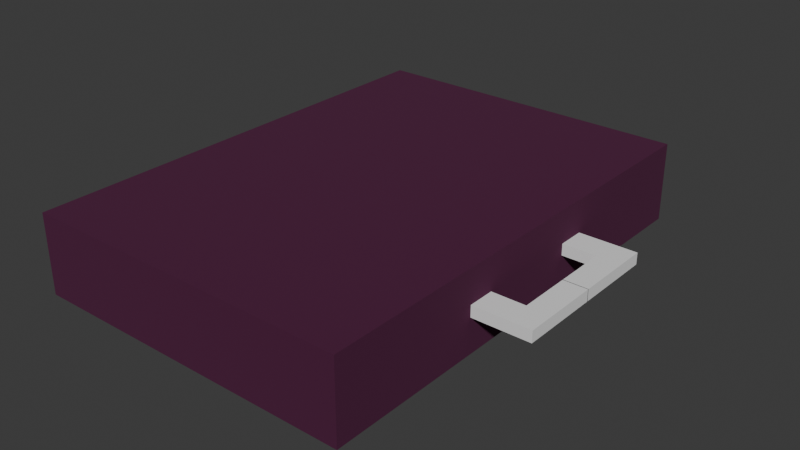# Source: luggage_thief.blend  (saved by Blender 4.4.30; exported with 4.5.12 LTS)
import bpy
from mathutils import Matrix  # noqa: F401  (used for matrix-valued properties, if any)

bpy.ops.wm.read_factory_settings(use_empty=True)
scene = bpy.context.scene
scene.name = 'Scene'

# ---- collections
col_collection = bpy.data.collections.new('Collection'); scene.collection.children.link(col_collection)

# ---- materials (node trees are filled in below, after node groups)
mat_material_001 = bpy.data.materials.new('Material.001')

# ---- material node trees
mat_material_001.use_nodes = True; mat_material_001.node_tree.nodes.clear()
_N = mat_material_001.node_tree.nodes; _L = mat_material_001.node_tree.links
n0 = _N.new('ShaderNodeBsdfPrincipled'); n0.name = 'Principled BSDF'; n0.location = (10, 300)
n0.inputs[0].default_value = (0.07324, 0.004145, 0.04249, 1.0)
n0.inputs[2].default_value = 1.0
n1 = _N.new('ShaderNodeOutputMaterial'); n1.name = 'Material Output'; n1.location = (300, 300)
_L.new(n0.outputs[0], n1.inputs[0])
n1.is_active_output = True

# ---- world
world_world = bpy.data.worlds.new('World'); scene.world = world_world
world_world.use_nodes = True; world_world.node_tree.nodes.clear()
_N = world_world.node_tree.nodes; _L = world_world.node_tree.links
n0 = _N.new('ShaderNodeOutputWorld'); n0.name = 'World Output'; n0.location = (300, 300)
n1 = _N.new('ShaderNodeBackground'); n1.name = 'Background'; n1.location = (10, 300)
n1.inputs[0].default_value = (0.05088, 0.05088, 0.05088, 1.0)
_L.new(n1.outputs[0], n0.inputs[0])
n0.is_active_output = True
world_world.color = (0.05088, 0.05088, 0.05088)
world_world.sun_shadow_jitter_overblur = 0.0

# ---- meshes
me_cube_001 = bpy.data.meshes.new('Cube.001')
me_cube_001.from_pydata([(-1.0, -1.0, -1.0), (-1.0, -1.0, 1.0), (-1.0, 1.0, -1.0), (-1.0, 1.0, 1.0), (1.0, -1.0, -1.0), (1.0, -1.0, 1.0), (1.0, 1.0, -1.0), (1.0, 1.0, 1.0), (0.9688, 0.2236, -0.1223), (0.9688, 0.2236, 0.1641), (0.9688, 0.3386, -0.1223), (0.9688, 0.3386, 0.1641), (1.202, 0.2236, -0.1223), (1.202, 0.2236, 0.1641), (1.202, 0.3386, -0.1223), (1.202, 0.3386, 0.1641), (1.345, 0.3386, 0.1641), (1.345, 0.3386, -0.1223), (1.345, 0.2236, -0.1223), (1.345, 0.2236, 0.1641), (1.202, -0.001325, 0.1641), (1.202, -0.001325, -0.1223), (1.345, -0.001325, 0.1641), (1.345, -0.001325, -0.1223), (0.9688, -0.2236, -0.1223), (0.9688, -0.2236, 0.1641), (0.9688, -0.3386, -0.1223), (0.9688, -0.3386, 0.1641), (1.202, -0.2236, -0.1223), (1.202, -0.2236, 0.1641), (1.202, -0.3386, -0.1223), (1.202, -0.3386, 0.1641), (1.345, -0.3386, 0.1641), (1.345, -0.3386, -0.1223), (1.345, -0.2236, -0.1223), (1.345, -0.2236, 0.1641), (1.202, 0.001325, 0.1641), (1.202, 0.001325, -0.1223), (1.345, 0.001325, 0.1641), (1.345, 0.001325, -0.1223)], [], [(0, 1, 3, 2), (2, 3, 7, 6), (6, 7, 5, 4), (4, 5, 1, 0), (2, 6, 4, 0), (7, 3, 1, 5), (8, 9, 11, 10), (10, 11, 15, 14), (12, 14, 17, 18), (12, 13, 9, 8), (10, 14, 12, 8), (15, 11, 9, 13), (17, 16, 19, 18), (15, 13, 19, 16), (14, 15, 16, 17), (19, 13, 20, 22), (20, 21, 23, 22), (12, 18, 23, 21), (18, 19, 22, 23), (13, 12, 21, 20), (24, 26, 27, 25), (26, 30, 31, 27), (28, 34, 33, 30), (28, 24, 25, 29), (26, 24, 28, 30), (31, 29, 25, 27), (33, 34, 35, 32), (31, 32, 35, 29), (30, 33, 32, 31), (35, 38, 36, 29), (36, 38, 39, 37), (28, 37, 39, 34), (34, 39, 38, 35), (29, 36, 37, 28)])
me_cube_001.polygons.foreach_set('material_index', [0, 0, 0, 0, 0, 0, 1, 1, 1, 1, 1, 1, 1, 1, 1, 1, 1, 1, 1, 1, 1, 1, 1, 1, 1, 1, 1, 1, 1, 1, 1, 1, 1, 1])
_uv = me_cube_001.uv_layers.new(name='UVMap')
_uv.uv.foreach_set('vector', [0.375, 0.0, 0.625, 0.0, 0.625, 0.25, 0.375, 0.25, 0.375, 0.25, 0.625, 0.25, 0.625, 0.5, 0.375, 0.5, 0.375, 0.5, 0.625, 0.5, 0.625, 0.75, 0.375, 0.75, 0.375, 0.75, 0.625, 0.75, 0.625, 1.0, 0.375, 1.0, 0.125, 0.5, 0.375, 0.5, 0.375, 0.75, 0.125, 0.75, 0.625, 0.5, 0.875, 0.5, 0.875, 0.75, 0.625, 0.75, 0.375, 0.0, 0.625, 0.0, 0.625, 0.25, 0.375, 0.25, 0.375, 0.25, 0.625, 0.25, 0.625, 0.5, 0.375, 0.5, 0.375, 0.75, 0.375, 0.5, 0.375, 0.5, 0.375, 0.75, 0.375, 0.75, 0.625, 0.75, 0.625, 1.0, 0.375, 1.0, 0.125, 0.5, 0.375, 0.5, 0.375, 0.75, 0.125, 0.75, 0.625, 0.5, 0.875, 0.5, 0.875, 0.75, 0.625, 0.75, 0.375, 0.5, 0.625, 0.5, 0.625, 0.75, 0.375, 0.75, 0.625, 0.5, 0.625, 0.75, 0.625, 0.75, 0.625, 0.5, 0.375, 0.5, 0.625, 0.5, 0.625, 0.5, 0.375, 0.5, 0.625, 0.75, 0.625, 0.75, 0.625, 0.75, 0.625, 0.75, 0.625, 0.75, 0.375, 0.75, 0.375, 0.75, 0.625, 0.75, 0.375, 0.75, 0.375, 0.75, 0.375, 0.75, 0.375, 0.75, 0.375, 0.75, 0.625, 0.75, 0.625, 0.75, 0.375, 0.75, 0.625, 0.75, 0.375, 0.75, 0.375, 0.75, 0.625, 0.75, 0.375, 0.0, 0.375, 0.25, 0.625, 0.25, 0.625, 0.0, 0.375, 0.25, 0.375, 0.5, 0.625, 0.5, 0.625, 0.25, 0.375, 0.75, 0.375, 0.75, 0.375, 0.5, 0.375, 0.5, 0.375, 0.75, 0.375, 1.0, 0.625, 1.0, 0.625, 0.75, 0.125, 0.5, 0.125, 0.75, 0.375, 0.75, 0.375, 0.5, 0.625, 0.5, 0.625, 0.75, 0.875, 0.75, 0.875, 0.5, 0.375, 0.5, 0.375, 0.75, 0.625, 0.75, 0.625, 0.5, 0.625, 0.5, 0.625, 0.5, 0.625, 0.75, 0.625, 0.75, 0.375, 0.5, 0.375, 0.5, 0.625, 0.5, 0.625, 0.5, 0.625, 0.75, 0.625, 0.75, 0.625, 0.75, 0.625, 0.75, 0.625, 0.75, 0.625, 0.75, 0.375, 0.75, 0.375, 0.75, 0.375, 0.75, 0.375, 0.75, 0.375, 0.75, 0.375, 0.75, 0.375, 0.75, 0.375, 0.75, 0.625, 0.75, 0.625, 0.75, 0.625, 0.75, 0.625, 0.75, 0.375, 0.75, 0.375, 0.75])
me_cube_001.materials.append(mat_material_001)
me_cube_001.materials.append(None)
me_cube_001.update()

# ---- objects
ob_cube = bpy.data.objects.new('Cube', me_cube_001)

# ---- transforms, parenting, visibility, modifiers, constraints
ob_cube.location = (0.0, 0.0, 0.0)
ob_cube.scale = (1.0, 1.407, 0.2396)

# ---- collection membership
col_collection.objects.link(ob_cube)

# ---- scene / render settings (as saved in the file)
scene.frame_start = 1; scene.frame_end = 250; scene.frame_set(1)
scene.render.engine = 'BLENDER_EEVEE_NEXT'
bpy.context.view_layer.update()

# ---- added for rendering (the .blend has no active camera and no usable light): camera, sun
cam_auto = bpy.data.cameras.new('AutoCamera')
cam_auto.lens = 50.0
cam_auto.sensor_width = 36.0
cam_auto.clip_end = 1000.0
ob_auto_camera = bpy.data.objects.new('AutoCamera', cam_auto)
scene.collection.objects.link(ob_auto_camera)
ob_auto_camera.location = (3.5912, -4.10219, 2.73479)
ob_auto_camera.rotation_euler = (1.09748, -7.21219e-08, 0.694738)
scene.camera = ob_auto_camera
light_auto_sun = bpy.data.lights.new('AutoSun', 'SUN')
light_auto_sun.energy = 3.0
light_auto_sun.angle = 0.0523599
ob_auto_sun = bpy.data.objects.new('AutoSun', light_auto_sun)
scene.collection.objects.link(ob_auto_sun)
ob_auto_sun.rotation_euler = (0.872665, 0.174533, 0.523599)
bpy.context.view_layer.update()

